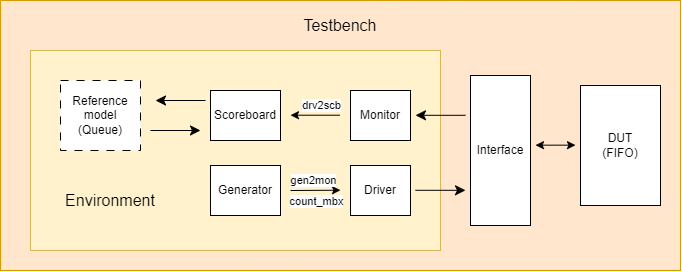

The diagram above was exported from draw.io. Its source (the exported page's mxGraphModel, read from the mxfile embedded in the PNG):
<mxGraphModel dx="890" dy="470" grid="1" gridSize="10" guides="1" tooltips="1" connect="1" arrows="1" fold="1" page="1" pageScale="1" pageWidth="850" pageHeight="1100" math="0" shadow="0">
  <root>
    <mxCell id="0" />
    <mxCell id="1" parent="0" />
    <mxCell id="uB_3JXnzYcB174WEX6p3-2" parent="1" style="rounded=0;whiteSpace=wrap;html=1;fillColor=#ffe6cc;strokeColor=#d79b00;" value="" vertex="1">
      <mxGeometry height="270" width="680" x="10" y="20" as="geometry" />
    </mxCell>
    <mxCell id="SEci0VHD_yJb3LeaOBE4-2" parent="1" style="rounded=0;whiteSpace=wrap;html=1;fillColor=#fff2cc;strokeColor=#d6b656;" value="" vertex="1">
      <mxGeometry height="200" width="410" x="40" y="70" as="geometry" />
    </mxCell>
    <mxCell id="uB_3JXnzYcB174WEX6p3-1" parent="1" style="rounded=0;whiteSpace=wrap;html=1;" value="Driver" vertex="1">
      <mxGeometry height="50" width="60" x="360" y="185" as="geometry" />
    </mxCell>
    <mxCell id="uB_3JXnzYcB174WEX6p3-3" parent="1" style="rounded=0;whiteSpace=wrap;html=1;" value="DUT&lt;div&gt;(FIFO)&lt;/div&gt;" vertex="1">
      <mxGeometry height="120" width="80" x="590" y="105" as="geometry" />
    </mxCell>
    <mxCell id="uB_3JXnzYcB174WEX6p3-5" parent="1" style="rounded=0;whiteSpace=wrap;html=1;" value="Scoreboard" vertex="1">
      <mxGeometry height="50" width="70" x="220" y="110" as="geometry" />
    </mxCell>
    <mxCell id="uB_3JXnzYcB174WEX6p3-7" edge="1" parent="1" style="endArrow=classic;html=1;rounded=0;fontSize=12;startSize=8;endSize=8;curved=1;" value="">
      <mxGeometry height="50" relative="1" width="50" as="geometry">
        <mxPoint x="475" y="134.8" as="sourcePoint" />
        <mxPoint x="425" y="134.8" as="targetPoint" />
      </mxGeometry>
    </mxCell>
    <mxCell id="uB_3JXnzYcB174WEX6p3-8" edge="1" parent="1" style="endArrow=classic;html=1;rounded=0;fontSize=12;startSize=8;endSize=8;curved=1;" value="">
      <mxGeometry height="50" relative="1" width="50" as="geometry">
        <mxPoint x="425" y="209.8" as="sourcePoint" />
        <mxPoint x="475" y="209.8" as="targetPoint" />
      </mxGeometry>
    </mxCell>
    <mxCell id="uB_3JXnzYcB174WEX6p3-9" parent="1" style="text;html=1;whiteSpace=wrap;strokeColor=none;fillColor=none;align=center;verticalAlign=middle;rounded=0;fontSize=16;" value="Environment" vertex="1">
      <mxGeometry height="30" width="60" x="90" y="205" as="geometry" />
    </mxCell>
    <mxCell id="uB_3JXnzYcB174WEX6p3-10" parent="1" style="rounded=0;whiteSpace=wrap;html=1;dashed=1;dashPattern=8 8;" value="Reference model (Queue)" vertex="1">
      <mxGeometry height="70" width="80" x="70" y="100" as="geometry" />
    </mxCell>
    <mxCell id="uB_3JXnzYcB174WEX6p3-12" edge="1" parent="1" style="endArrow=classic;html=1;rounded=0;fontSize=12;startSize=8;endSize=8;curved=1;" value="">
      <mxGeometry height="50" relative="1" width="50" as="geometry">
        <mxPoint x="215" y="120" as="sourcePoint" />
        <mxPoint x="165" y="120" as="targetPoint" />
      </mxGeometry>
    </mxCell>
    <mxCell id="SEci0VHD_yJb3LeaOBE4-1" parent="1" style="rounded=0;whiteSpace=wrap;html=1;" value="Monitor" vertex="1">
      <mxGeometry height="50" width="60" x="360" y="110" as="geometry" />
    </mxCell>
    <mxCell id="SEci0VHD_yJb3LeaOBE4-4" edge="1" parent="1" style="endArrow=classic;html=1;rounded=0;" value="">
      <mxGeometry height="50" relative="1" width="50" as="geometry">
        <mxPoint x="300" y="210" as="sourcePoint" />
        <mxPoint x="350" y="209.71" as="targetPoint" />
      </mxGeometry>
    </mxCell>
    <mxCell id="SEci0VHD_yJb3LeaOBE4-7" connectable="0" parent="SEci0VHD_yJb3LeaOBE4-4" style="edgeLabel;html=1;align=center;verticalAlign=middle;resizable=0;points=[];" value="gen2mon" vertex="1">
      <mxGeometry relative="1" x="-0.3673" as="geometry">
        <mxPoint x="7" y="-10" as="offset" />
      </mxGeometry>
    </mxCell>
    <mxCell id="SEci0VHD_yJb3LeaOBE4-5" edge="1" parent="1" style="endArrow=classic;html=1;rounded=0;" value="">
      <mxGeometry height="50" relative="1" width="50" as="geometry">
        <mxPoint x="349.5" y="134.71" as="sourcePoint" />
        <mxPoint x="300" y="134.71" as="targetPoint" />
      </mxGeometry>
    </mxCell>
    <mxCell id="SEci0VHD_yJb3LeaOBE4-6" parent="1" style="rounded=0;whiteSpace=wrap;html=1;" value="Interface" vertex="1">
      <mxGeometry height="150" width="60" x="480" y="95" as="geometry" />
    </mxCell>
    <mxCell id="SEci0VHD_yJb3LeaOBE4-8" edge="1" parent="1" style="endArrow=classic;html=1;rounded=0;fontSize=12;startSize=8;endSize=8;curved=1;" target="SEci0VHD_yJb3LeaOBE4-3" value="">
      <mxGeometry height="50" relative="1" width="50" as="geometry">
        <mxPoint x="250" y="204.71" as="sourcePoint" />
        <mxPoint x="300" y="204.71" as="targetPoint" />
      </mxGeometry>
    </mxCell>
    <mxCell id="SEci0VHD_yJb3LeaOBE4-3" parent="1" style="rounded=0;whiteSpace=wrap;html=1;" value="Generator" vertex="1">
      <mxGeometry height="50" width="70" x="220" y="185" as="geometry" />
    </mxCell>
    <mxCell id="SEci0VHD_yJb3LeaOBE4-9" connectable="0" parent="1" style="edgeLabel;html=1;align=center;verticalAlign=middle;resizable=0;points=[];" value="drv2scb" vertex="1">
      <mxGeometry x="330" y="124" as="geometry" />
    </mxCell>
    <mxCell id="SEci0VHD_yJb3LeaOBE4-10" edge="1" parent="1" style="endArrow=classic;html=1;rounded=0;fontSize=12;startSize=8;endSize=8;curved=1;" value="">
      <mxGeometry height="50" relative="1" width="50" as="geometry">
        <mxPoint x="160" y="150" as="sourcePoint" />
        <mxPoint x="210" y="150" as="targetPoint" />
      </mxGeometry>
    </mxCell>
    <mxCell id="SEci0VHD_yJb3LeaOBE4-11" edge="1" parent="1" style="endArrow=classic;startArrow=classic;html=1;rounded=0;" value="">
      <mxGeometry height="50" relative="1" width="50" as="geometry">
        <mxPoint x="545" y="164.66" as="sourcePoint" />
        <mxPoint x="585" y="164.66" as="targetPoint" />
      </mxGeometry>
    </mxCell>
    <mxCell id="SEci0VHD_yJb3LeaOBE4-12" parent="1" style="text;html=1;whiteSpace=wrap;strokeColor=none;fillColor=none;align=center;verticalAlign=middle;rounded=0;fontSize=16;" value="Testbench" vertex="1">
      <mxGeometry height="30" width="60" x="320" y="30" as="geometry" />
    </mxCell>
    <mxCell id="SEci0VHD_yJb3LeaOBE4-13" connectable="0" parent="1" style="edgeLabel;html=1;align=center;verticalAlign=middle;resizable=0;points=[];" value="count_mbx" vertex="1">
      <mxGeometry x="325" y="220" as="geometry" />
    </mxCell>
  </root>
</mxGraphModel>